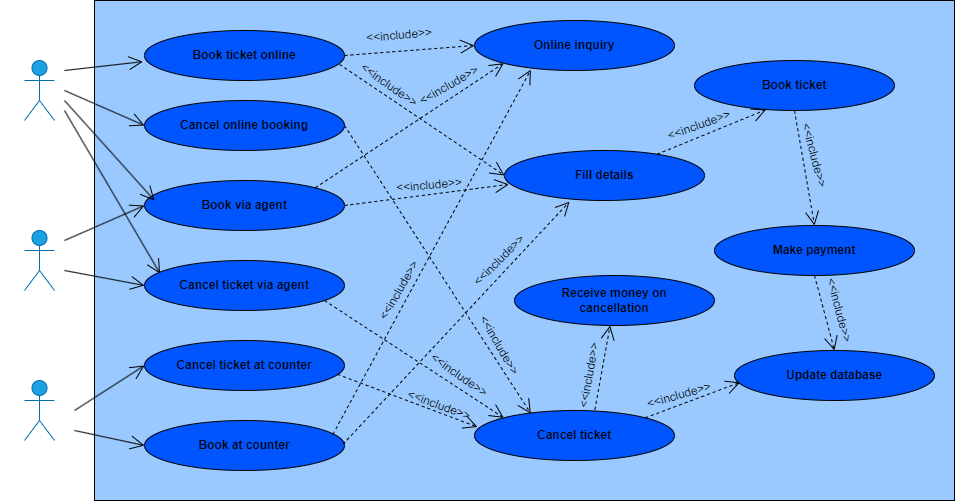

The diagram above was exported from draw.io. Its source (the exported page's mxGraphModel, read from the mxfile embedded in the PNG):
<mxGraphModel dx="1002" dy="571" grid="1" gridSize="10" guides="1" tooltips="1" connect="1" arrows="1" fold="1" page="1" pageScale="1" pageWidth="850" pageHeight="1100" math="0" shadow="0">
  <root>
    <mxCell id="0" />
    <mxCell id="1" parent="0" />
    <mxCell id="3" value="Customer" style="shape=umlActor;verticalLabelPosition=bottom;verticalAlign=top;html=1;fillColor=#1ba1e2;fontColor=#ffffff;strokeColor=#006EAF;" vertex="1" parent="1">
      <mxGeometry x="60" y="100" width="30" height="60" as="geometry" />
    </mxCell>
    <mxCell id="4" value="Travel agent" style="shape=umlActor;verticalLabelPosition=bottom;verticalAlign=top;html=1;fillColor=#1ba1e2;fontColor=#ffffff;strokeColor=#006EAF;" vertex="1" parent="1">
      <mxGeometry x="60" y="270" width="30" height="60" as="geometry" />
    </mxCell>
    <mxCell id="5" value="Airline Counter" style="shape=umlActor;verticalLabelPosition=bottom;verticalAlign=top;html=1;fillColor=#1ba1e2;strokeColor=#006EAF;fontColor=#ffffff;" vertex="1" parent="1">
      <mxGeometry x="60" y="420" width="30" height="60" as="geometry" />
    </mxCell>
    <mxCell id="7" value="" style="rounded=0;whiteSpace=wrap;html=1;fillColor=#99C9FF;strokeColor=#000000;labelBackgroundColor=none;" vertex="1" parent="1">
      <mxGeometry x="130" y="40" width="860" height="500" as="geometry" />
    </mxCell>
    <mxCell id="8" value="&lt;font color=&quot;#000000&quot;&gt;&lt;b&gt;Book ticket online&lt;/b&gt;&lt;/font&gt;" style="ellipse;whiteSpace=wrap;html=1;strokeColor=#000000;fillColor=#0055FF;fontColor=#ffffff;" vertex="1" parent="1">
      <mxGeometry x="180" y="70" width="200" height="50" as="geometry" />
    </mxCell>
    <mxCell id="9" value="&lt;font color=&quot;#000000&quot;&gt;&lt;b&gt;Cancel online booking&lt;/b&gt;&lt;/font&gt;" style="ellipse;whiteSpace=wrap;html=1;strokeColor=#000000;fillColor=#0055FF;fontColor=#ffffff;" vertex="1" parent="1">
      <mxGeometry x="180" y="140" width="200" height="50" as="geometry" />
    </mxCell>
    <mxCell id="10" value="&lt;font color=&quot;#000000&quot;&gt;&lt;b&gt;Book via agent&lt;/b&gt;&lt;/font&gt;" style="ellipse;whiteSpace=wrap;html=1;strokeColor=#000000;fillColor=#0055FF;fontColor=#ffffff;" vertex="1" parent="1">
      <mxGeometry x="180" y="220" width="200" height="50" as="geometry" />
    </mxCell>
    <mxCell id="11" value="&lt;font color=&quot;#000000&quot;&gt;&lt;b&gt;Cancel ticket via agent&lt;/b&gt;&lt;/font&gt;" style="ellipse;whiteSpace=wrap;html=1;strokeColor=#000000;fillColor=#0055FF;fontColor=#ffffff;" vertex="1" parent="1">
      <mxGeometry x="180" y="300" width="200" height="50" as="geometry" />
    </mxCell>
    <mxCell id="12" value="&lt;font color=&quot;#000000&quot;&gt;&lt;b&gt;Cancel ticket at counter&lt;/b&gt;&lt;/font&gt;" style="ellipse;whiteSpace=wrap;html=1;strokeColor=#000000;fillColor=#0055FF;fontColor=#ffffff;" vertex="1" parent="1">
      <mxGeometry x="180" y="380" width="200" height="50" as="geometry" />
    </mxCell>
    <mxCell id="13" value="&lt;font color=&quot;#000000&quot;&gt;&lt;b&gt;Book at counter&lt;/b&gt;&lt;/font&gt;" style="ellipse;whiteSpace=wrap;html=1;strokeColor=#000000;fillColor=#0055FF;fontColor=#ffffff;" vertex="1" parent="1">
      <mxGeometry x="180" y="460" width="200" height="50" as="geometry" />
    </mxCell>
    <mxCell id="14" value="&lt;font color=&quot;#000000&quot;&gt;&lt;b&gt;Online inquiry&lt;/b&gt;&lt;/font&gt;" style="ellipse;whiteSpace=wrap;html=1;strokeColor=#000000;fillColor=#0055FF;fontColor=#ffffff;" vertex="1" parent="1">
      <mxGeometry x="510" y="60" width="200" height="50" as="geometry" />
    </mxCell>
    <mxCell id="15" value="&lt;font color=&quot;#000000&quot;&gt;&lt;b&gt;Book ticket&lt;/b&gt;&lt;/font&gt;" style="ellipse;whiteSpace=wrap;html=1;strokeColor=#000000;fillColor=#0055FF;fontColor=#ffffff;" vertex="1" parent="1">
      <mxGeometry x="730" y="100" width="200" height="50" as="geometry" />
    </mxCell>
    <mxCell id="16" value="&lt;font color=&quot;#000000&quot;&gt;&lt;b&gt;Make payment&lt;/b&gt;&lt;/font&gt;" style="ellipse;whiteSpace=wrap;html=1;strokeColor=#000000;fillColor=#0055FF;fontColor=#ffffff;" vertex="1" parent="1">
      <mxGeometry x="750" y="265" width="200" height="50" as="geometry" />
    </mxCell>
    <mxCell id="17" value="&lt;font color=&quot;#000000&quot;&gt;&lt;b&gt;Fill details&lt;/b&gt;&lt;/font&gt;" style="ellipse;whiteSpace=wrap;html=1;strokeColor=#000000;fillColor=#0055FF;fontColor=#ffffff;" vertex="1" parent="1">
      <mxGeometry x="540" y="190" width="200" height="50" as="geometry" />
    </mxCell>
    <mxCell id="18" value="&lt;font color=&quot;#000000&quot;&gt;&lt;b&gt;Update database&lt;/b&gt;&lt;/font&gt;" style="ellipse;whiteSpace=wrap;html=1;strokeColor=#000000;fillColor=#0055FF;fontColor=#ffffff;" vertex="1" parent="1">
      <mxGeometry x="770" y="390" width="200" height="50" as="geometry" />
    </mxCell>
    <mxCell id="19" value="&lt;font color=&quot;#000000&quot;&gt;&lt;b&gt;Receive money on &lt;br&gt;cancellation&lt;/b&gt;&lt;/font&gt;" style="ellipse;whiteSpace=wrap;html=1;strokeColor=#000000;fillColor=#0055FF;fontColor=#ffffff;" vertex="1" parent="1">
      <mxGeometry x="550" y="315" width="200" height="50" as="geometry" />
    </mxCell>
    <mxCell id="20" value="&lt;font color=&quot;#000000&quot;&gt;&lt;b&gt;Cancel ticket&lt;/b&gt;&lt;/font&gt;" style="ellipse;whiteSpace=wrap;html=1;strokeColor=#000000;fillColor=#0055FF;fontColor=#ffffff;" vertex="1" parent="1">
      <mxGeometry x="510" y="450" width="200" height="50" as="geometry" />
    </mxCell>
    <mxCell id="25" value="&amp;lt;&amp;lt;include&amp;gt;&amp;gt;" style="endArrow=open;endSize=12;dashed=1;html=1;labelBackgroundColor=none;strokeColor=#000000;fontColor=none;exitX=1;exitY=0.5;exitDx=0;exitDy=0;entryX=0;entryY=0.5;entryDx=0;entryDy=0;noLabel=1;" edge="1" parent="1" source="8" target="14">
      <mxGeometry width="160" relative="1" as="geometry">
        <mxPoint x="380" y="90" as="sourcePoint" />
        <mxPoint x="470" y="90" as="targetPoint" />
      </mxGeometry>
    </mxCell>
    <mxCell id="26" value="&amp;lt;&amp;lt;include&amp;gt;&amp;gt;" style="endArrow=open;endSize=12;dashed=1;html=1;labelBackgroundColor=none;strokeColor=#000000;fontColor=none;exitX=0.975;exitY=0.677;exitDx=0;exitDy=0;entryX=0;entryY=0.5;entryDx=0;entryDy=0;noLabel=1;exitPerimeter=0;" edge="1" parent="1" source="8" target="17">
      <mxGeometry width="160" relative="1" as="geometry">
        <mxPoint x="380" y="160" as="sourcePoint" />
        <mxPoint x="510" y="150" as="targetPoint" />
      </mxGeometry>
    </mxCell>
    <mxCell id="27" value="&amp;lt;&amp;lt;include&amp;gt;&amp;gt;" style="endArrow=open;endSize=12;dashed=1;html=1;labelBackgroundColor=none;strokeColor=#000000;fontColor=none;exitX=1;exitY=0.5;exitDx=0;exitDy=0;entryX=0.282;entryY=0.063;entryDx=0;entryDy=0;noLabel=1;entryPerimeter=0;" edge="1" parent="1" source="9" target="20">
      <mxGeometry width="160" relative="1" as="geometry">
        <mxPoint x="375" y="160.00000000000003" as="sourcePoint" />
        <mxPoint x="540" y="271.15" as="targetPoint" />
      </mxGeometry>
    </mxCell>
    <mxCell id="28" value="&amp;lt;&amp;lt;include&amp;gt;&amp;gt;" style="endArrow=open;endSize=12;dashed=1;html=1;labelBackgroundColor=none;strokeColor=#000000;fontColor=none;exitX=1;exitY=0.5;exitDx=0;exitDy=0;entryX=0.022;entryY=0.677;entryDx=0;entryDy=0;noLabel=1;entryPerimeter=0;" edge="1" parent="1" source="10" target="17">
      <mxGeometry width="160" relative="1" as="geometry">
        <mxPoint x="380" y="240.00000000000003" as="sourcePoint" />
        <mxPoint x="545" y="351.15" as="targetPoint" />
      </mxGeometry>
    </mxCell>
    <mxCell id="29" value="&amp;lt;&amp;lt;include&amp;gt;&amp;gt;" style="endArrow=open;endSize=12;dashed=1;html=1;labelBackgroundColor=none;strokeColor=#000000;fontColor=none;exitX=1;exitY=0;exitDx=0;exitDy=0;entryX=0;entryY=1;entryDx=0;entryDy=0;noLabel=1;" edge="1" parent="1" source="10" target="14">
      <mxGeometry width="160" relative="1" as="geometry">
        <mxPoint x="360" y="225.57" as="sourcePoint" />
        <mxPoint x="524.4000000000001" y="204.42000000000002" as="targetPoint" />
      </mxGeometry>
    </mxCell>
    <mxCell id="30" value="&amp;lt;&amp;lt;include&amp;gt;&amp;gt;" style="endArrow=open;endSize=12;dashed=1;html=1;labelBackgroundColor=none;strokeColor=#000000;fontColor=none;exitX=0.9;exitY=0.8;exitDx=0;exitDy=0;entryX=0;entryY=0;entryDx=0;entryDy=0;noLabel=1;exitPerimeter=0;" edge="1" parent="1" source="11" target="20">
      <mxGeometry width="160" relative="1" as="geometry">
        <mxPoint x="375.6" y="315" as="sourcePoint" />
        <mxPoint x="540.0000000000001" y="293.85" as="targetPoint" />
      </mxGeometry>
    </mxCell>
    <mxCell id="31" value="&amp;lt;&amp;lt;include&amp;gt;&amp;gt;" style="endArrow=open;endSize=12;dashed=1;html=1;labelBackgroundColor=none;strokeColor=#000000;fontColor=none;exitX=0.965;exitY=0.677;exitDx=0;exitDy=0;entryX=0.015;entryY=0.33;entryDx=0;entryDy=0;noLabel=1;exitPerimeter=0;entryPerimeter=0;" edge="1" parent="1" source="12" target="20">
      <mxGeometry width="160" relative="1" as="geometry">
        <mxPoint x="380" y="382.68" as="sourcePoint" />
        <mxPoint x="559.2893218813454" y="500.0023304703364" as="targetPoint" />
      </mxGeometry>
    </mxCell>
    <mxCell id="32" value="&amp;lt;&amp;lt;include&amp;gt;&amp;gt;" style="endArrow=open;endSize=12;dashed=1;html=1;labelBackgroundColor=none;strokeColor=#000000;fontColor=none;exitX=0.942;exitY=0.277;exitDx=0;exitDy=0;entryX=0.282;entryY=0.983;entryDx=0;entryDy=0;noLabel=1;exitPerimeter=0;entryPerimeter=0;" edge="1" parent="1" source="13" target="14">
      <mxGeometry width="160" relative="1" as="geometry">
        <mxPoint x="383" y="423.85000000000014" as="sourcePoint" />
        <mxPoint x="523" y="476.5" as="targetPoint" />
      </mxGeometry>
    </mxCell>
    <mxCell id="33" value="&amp;lt;&amp;lt;include&amp;gt;&amp;gt;" style="endArrow=open;endSize=12;dashed=1;html=1;labelBackgroundColor=none;strokeColor=#000000;fontColor=none;exitX=0.942;exitY=0.277;exitDx=0;exitDy=0;entryX=0.325;entryY=1.023;entryDx=0;entryDy=0;noLabel=1;exitPerimeter=0;entryPerimeter=0;" edge="1" parent="1" target="17">
      <mxGeometry width="160" relative="1" as="geometry">
        <mxPoint x="378.4000000000001" y="483.85" as="sourcePoint" />
        <mxPoint x="576.4000000000001" y="119.14999999999998" as="targetPoint" />
      </mxGeometry>
    </mxCell>
    <mxCell id="34" value="&amp;lt;&amp;lt;include&amp;gt;&amp;gt;" style="endArrow=open;endSize=12;dashed=1;html=1;labelBackgroundColor=none;strokeColor=#000000;fontColor=none;exitX=0.602;exitY=-0.017;exitDx=0;exitDy=0;noLabel=1;exitPerimeter=0;" edge="1" parent="1" source="20" target="19">
      <mxGeometry width="160" relative="1" as="geometry">
        <mxPoint x="390" y="255" as="sourcePoint" />
        <mxPoint x="554.4000000000001" y="233.85000000000002" as="targetPoint" />
      </mxGeometry>
    </mxCell>
    <mxCell id="35" value="&amp;lt;&amp;lt;include&amp;gt;&amp;gt;" style="endArrow=open;endSize=12;dashed=1;html=1;labelBackgroundColor=none;strokeColor=#000000;fontColor=none;exitX=1;exitY=0;exitDx=0;exitDy=0;noLabel=1;entryX=0.028;entryY=0.637;entryDx=0;entryDy=0;entryPerimeter=0;" edge="1" parent="1" source="20" target="18">
      <mxGeometry width="160" relative="1" as="geometry">
        <mxPoint x="640.4000000000001" y="459.1500000000001" as="sourcePoint" />
        <mxPoint x="655.5812433065025" y="374.97558131107235" as="targetPoint" />
      </mxGeometry>
    </mxCell>
    <mxCell id="36" value="&amp;lt;&amp;lt;include&amp;gt;&amp;gt;" style="endArrow=open;endSize=12;dashed=1;html=1;labelBackgroundColor=none;strokeColor=#000000;fontColor=none;exitX=0.5;exitY=1;exitDx=0;exitDy=0;noLabel=1;entryX=0.5;entryY=0;entryDx=0;entryDy=0;" edge="1" parent="1" source="16" target="18">
      <mxGeometry width="160" relative="1" as="geometry">
        <mxPoint x="690.7106781186549" y="467.3223304703364" as="sourcePoint" />
        <mxPoint x="785.6000000000001" y="431.85000000000014" as="targetPoint" />
      </mxGeometry>
    </mxCell>
    <mxCell id="37" value="&amp;lt;&amp;lt;include&amp;gt;&amp;gt;" style="endArrow=open;endSize=12;dashed=1;html=1;labelBackgroundColor=none;strokeColor=#000000;fontColor=none;exitX=0.5;exitY=1;exitDx=0;exitDy=0;noLabel=1;entryX=0.5;entryY=0;entryDx=0;entryDy=0;" edge="1" parent="1" source="15" target="16">
      <mxGeometry width="160" relative="1" as="geometry">
        <mxPoint x="860" y="325" as="sourcePoint" />
        <mxPoint x="850" y="260" as="targetPoint" />
      </mxGeometry>
    </mxCell>
    <mxCell id="38" value="&amp;lt;&amp;lt;include&amp;gt;&amp;gt;" style="endArrow=open;endSize=12;dashed=1;html=1;labelBackgroundColor=none;strokeColor=#000000;fontColor=none;entryX=0.358;entryY=0.983;entryDx=0;entryDy=0;noLabel=1;entryPerimeter=0;" edge="1" parent="1" source="17" target="15">
      <mxGeometry width="160" relative="1" as="geometry">
        <mxPoint x="390" y="105" as="sourcePoint" />
        <mxPoint x="520" y="95" as="targetPoint" />
      </mxGeometry>
    </mxCell>
    <mxCell id="43" value="" style="endArrow=open;endFill=1;endSize=12;html=1;labelBackgroundColor=none;strokeColor=#000000;fontColor=none;entryX=-0.008;entryY=0.623;entryDx=0;entryDy=0;entryPerimeter=0;" edge="1" parent="1" target="8">
      <mxGeometry width="160" relative="1" as="geometry">
        <mxPoint x="100" y="110" as="sourcePoint" />
        <mxPoint x="490" y="310" as="targetPoint" />
      </mxGeometry>
    </mxCell>
    <mxCell id="44" value="" style="endArrow=open;endFill=1;endSize=12;html=1;labelBackgroundColor=none;strokeColor=#000000;fontColor=none;entryX=0;entryY=0.5;entryDx=0;entryDy=0;" edge="1" parent="1" target="9">
      <mxGeometry width="160" relative="1" as="geometry">
        <mxPoint x="100" y="130" as="sourcePoint" />
        <mxPoint x="188.39999999999998" y="111.14999999999998" as="targetPoint" />
      </mxGeometry>
    </mxCell>
    <mxCell id="45" value="" style="endArrow=open;endFill=1;endSize=12;html=1;labelBackgroundColor=none;strokeColor=#000000;fontColor=none;entryX=0.05;entryY=0.4;entryDx=0;entryDy=0;entryPerimeter=0;" edge="1" parent="1" target="10">
      <mxGeometry width="160" relative="1" as="geometry">
        <mxPoint x="100" y="140" as="sourcePoint" />
        <mxPoint x="190" y="175" as="targetPoint" />
      </mxGeometry>
    </mxCell>
    <mxCell id="46" value="" style="endArrow=open;endFill=1;endSize=12;html=1;labelBackgroundColor=none;strokeColor=#000000;fontColor=none;entryX=0.078;entryY=0.263;entryDx=0;entryDy=0;entryPerimeter=0;" edge="1" parent="1" target="11">
      <mxGeometry width="160" relative="1" as="geometry">
        <mxPoint x="100" y="150" as="sourcePoint" />
        <mxPoint x="200" y="250" as="targetPoint" />
      </mxGeometry>
    </mxCell>
    <mxCell id="47" value="" style="endArrow=open;endFill=1;endSize=12;html=1;labelBackgroundColor=none;strokeColor=#000000;fontColor=none;entryX=0;entryY=0.5;entryDx=0;entryDy=0;" edge="1" parent="1" target="10">
      <mxGeometry width="160" relative="1" as="geometry">
        <mxPoint x="100" y="280" as="sourcePoint" />
        <mxPoint x="188.39999999999998" y="111.14999999999998" as="targetPoint" />
      </mxGeometry>
    </mxCell>
    <mxCell id="48" value="" style="endArrow=open;endFill=1;endSize=12;html=1;labelBackgroundColor=none;strokeColor=#000000;fontColor=none;entryX=0;entryY=0.5;entryDx=0;entryDy=0;" edge="1" parent="1" target="11">
      <mxGeometry width="160" relative="1" as="geometry">
        <mxPoint x="100" y="310" as="sourcePoint" />
        <mxPoint x="180" y="320" as="targetPoint" />
      </mxGeometry>
    </mxCell>
    <mxCell id="49" value="" style="endArrow=open;endFill=1;endSize=12;html=1;labelBackgroundColor=none;strokeColor=#000000;fontColor=none;entryX=0;entryY=0.5;entryDx=0;entryDy=0;" edge="1" parent="1" target="12">
      <mxGeometry width="160" relative="1" as="geometry">
        <mxPoint x="110" y="450" as="sourcePoint" />
        <mxPoint x="190" y="255" as="targetPoint" />
      </mxGeometry>
    </mxCell>
    <mxCell id="50" value="" style="endArrow=open;endFill=1;endSize=12;html=1;labelBackgroundColor=none;strokeColor=#000000;fontColor=none;entryX=0;entryY=0.5;entryDx=0;entryDy=0;" edge="1" parent="1" target="13">
      <mxGeometry width="160" relative="1" as="geometry">
        <mxPoint x="110" y="470" as="sourcePoint" />
        <mxPoint x="190" y="415.0000000000001" as="targetPoint" />
      </mxGeometry>
    </mxCell>
    <mxCell id="51" value="&amp;lt;&amp;lt;include&amp;gt;&amp;gt;" style="text;strokeColor=none;align=center;fillColor=none;html=1;verticalAlign=middle;whiteSpace=wrap;rounded=0;labelBackgroundColor=none;fontColor=none;rotation=-5;" vertex="1" parent="1">
      <mxGeometry x="410" y="60" width="50" height="30" as="geometry" />
    </mxCell>
    <mxCell id="52" value="&amp;lt;&amp;lt;include&amp;gt;&amp;gt;" style="text;strokeColor=none;align=center;fillColor=none;html=1;verticalAlign=middle;whiteSpace=wrap;rounded=0;labelBackgroundColor=none;fontColor=none;rotation=35;" vertex="1" parent="1">
      <mxGeometry x="400" y="110" width="50" height="30" as="geometry" />
    </mxCell>
    <mxCell id="53" value="&amp;lt;&amp;lt;include&amp;gt;&amp;gt;" style="text;strokeColor=none;align=center;fillColor=none;html=1;verticalAlign=middle;whiteSpace=wrap;rounded=0;labelBackgroundColor=none;fontColor=none;rotation=60;" vertex="1" parent="1">
      <mxGeometry x="510" y="370" width="50" height="30" as="geometry" />
    </mxCell>
    <mxCell id="54" value="&amp;lt;&amp;lt;include&amp;gt;&amp;gt;" style="text;strokeColor=none;align=center;fillColor=none;html=1;verticalAlign=middle;whiteSpace=wrap;rounded=0;labelBackgroundColor=none;fontColor=none;rotation=-30;" vertex="1" parent="1">
      <mxGeometry x="460" y="110" width="50" height="30" as="geometry" />
    </mxCell>
    <mxCell id="56" value="&amp;lt;&amp;lt;include&amp;gt;&amp;gt;" style="text;strokeColor=none;align=center;fillColor=none;html=1;verticalAlign=middle;whiteSpace=wrap;rounded=0;labelBackgroundColor=none;fontColor=none;rotation=-5;" vertex="1" parent="1">
      <mxGeometry x="440" y="210" width="50" height="30" as="geometry" />
    </mxCell>
    <mxCell id="57" value="&amp;lt;&amp;lt;include&amp;gt;&amp;gt;" style="text;strokeColor=none;align=center;fillColor=none;html=1;verticalAlign=middle;whiteSpace=wrap;rounded=0;labelBackgroundColor=none;fontColor=none;rotation=35;" vertex="1" parent="1">
      <mxGeometry x="470" y="400" width="50" height="30" as="geometry" />
    </mxCell>
    <mxCell id="58" value="&amp;lt;&amp;lt;include&amp;gt;&amp;gt;" style="text;strokeColor=none;align=center;fillColor=none;html=1;verticalAlign=middle;whiteSpace=wrap;rounded=0;labelBackgroundColor=none;fontColor=none;rotation=20;" vertex="1" parent="1">
      <mxGeometry x="450" y="430" width="50" height="30" as="geometry" />
    </mxCell>
    <mxCell id="59" value="&amp;lt;&amp;lt;include&amp;gt;&amp;gt;" style="text;strokeColor=none;align=center;fillColor=none;html=1;verticalAlign=middle;whiteSpace=wrap;rounded=0;labelBackgroundColor=none;fontColor=none;rotation=-60;" vertex="1" parent="1">
      <mxGeometry x="410" y="315" width="50" height="30" as="geometry" />
    </mxCell>
    <mxCell id="60" value="&amp;lt;&amp;lt;include&amp;gt;&amp;gt;" style="text;strokeColor=none;align=center;fillColor=none;html=1;verticalAlign=middle;whiteSpace=wrap;rounded=0;labelBackgroundColor=none;fontColor=none;rotation=-45;" vertex="1" parent="1">
      <mxGeometry x="510" y="285" width="50" height="30" as="geometry" />
    </mxCell>
    <mxCell id="62" value="&amp;lt;&amp;lt;include&amp;gt;&amp;gt;" style="text;strokeColor=none;align=center;fillColor=none;html=1;verticalAlign=middle;whiteSpace=wrap;rounded=0;labelBackgroundColor=none;fontColor=none;rotation=-20;" vertex="1" parent="1">
      <mxGeometry x="710" y="150" width="50" height="30" as="geometry" />
    </mxCell>
    <mxCell id="63" value="&amp;lt;&amp;lt;include&amp;gt;&amp;gt;" style="text;strokeColor=none;align=center;fillColor=none;html=1;verticalAlign=middle;whiteSpace=wrap;rounded=0;labelBackgroundColor=none;fontColor=none;rotation=75;" vertex="1" parent="1">
      <mxGeometry x="825" y="180" width="50" height="30" as="geometry" />
    </mxCell>
    <mxCell id="64" value="&amp;lt;&amp;lt;include&amp;gt;&amp;gt;" style="text;strokeColor=none;align=center;fillColor=none;html=1;verticalAlign=middle;whiteSpace=wrap;rounded=0;labelBackgroundColor=none;fontColor=none;rotation=75;" vertex="1" parent="1">
      <mxGeometry x="850" y="335" width="50" height="30" as="geometry" />
    </mxCell>
    <mxCell id="65" value="&amp;lt;&amp;lt;include&amp;gt;&amp;gt;" style="text;strokeColor=none;align=center;fillColor=none;html=1;verticalAlign=middle;whiteSpace=wrap;rounded=0;labelBackgroundColor=none;fontColor=none;rotation=-16;" vertex="1" parent="1">
      <mxGeometry x="690" y="420" width="50" height="30" as="geometry" />
    </mxCell>
    <mxCell id="66" value="&amp;lt;&amp;lt;include&amp;gt;&amp;gt;" style="text;strokeColor=none;align=center;fillColor=none;html=1;verticalAlign=middle;whiteSpace=wrap;rounded=0;labelBackgroundColor=none;fontColor=none;rotation=-80;" vertex="1" parent="1">
      <mxGeometry x="600" y="400" width="50" height="30" as="geometry" />
    </mxCell>
  </root>
</mxGraphModel>